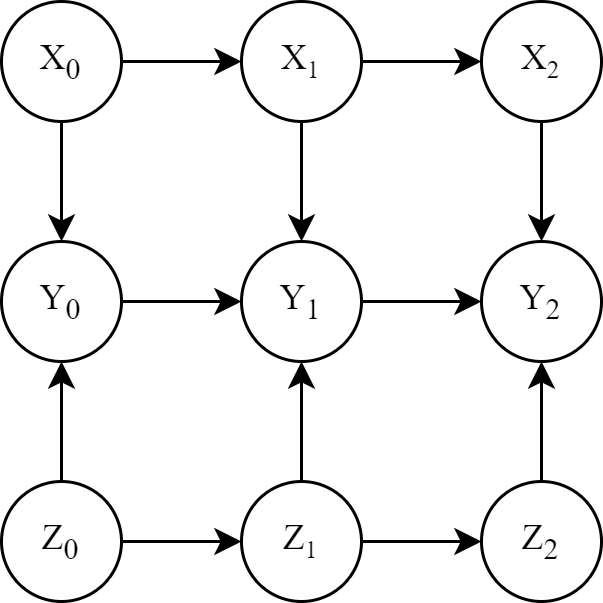

The diagram above was exported from draw.io. Its source (the exported page's mxGraphModel, read from the mxfile embedded in the PNG):
<mxGraphModel dx="2072" dy="1057" grid="1" gridSize="10" guides="1" tooltips="1" connect="1" arrows="1" fold="1" page="1" pageScale="1" pageWidth="1169" pageHeight="827" math="0" shadow="0">
  <root>
    <mxCell id="0" />
    <mxCell id="1" parent="0" />
    <mxCell id="afa9XeTTt6apuXpqyMkC-57" style="edgeStyle=orthogonalEdgeStyle;rounded=0;orthogonalLoop=1;jettySize=auto;html=1;entryX=0;entryY=0.5;entryDx=0;entryDy=0;fontFamily=Times New Roman;fontSize=19;" parent="1" edge="1">
      <mxGeometry relative="1" as="geometry">
        <mxPoint x="690" y="650" as="sourcePoint" />
      </mxGeometry>
    </mxCell>
    <mxCell id="afa9XeTTt6apuXpqyMkC-58" style="edgeStyle=orthogonalEdgeStyle;rounded=0;orthogonalLoop=1;jettySize=auto;html=1;exitX=1;exitY=0.5;exitDx=0;exitDy=0;fontFamily=Times New Roman;fontSize=19;" parent="1" edge="1">
      <mxGeometry relative="1" as="geometry">
        <mxPoint x="770" y="650" as="sourcePoint" />
      </mxGeometry>
    </mxCell>
    <mxCell id="XBBG8q-HIDOY04DPMHgR-22" style="edgeStyle=orthogonalEdgeStyle;rounded=0;orthogonalLoop=1;jettySize=auto;html=1;entryX=0;entryY=0.5;entryDx=0;entryDy=0;fontFamily=Times New Roman;fontSize=19;" parent="1" edge="1">
      <mxGeometry relative="1" as="geometry">
        <mxPoint x="850" y="840" as="sourcePoint" />
      </mxGeometry>
    </mxCell>
    <mxCell id="XBBG8q-HIDOY04DPMHgR-23" style="edgeStyle=orthogonalEdgeStyle;rounded=0;orthogonalLoop=1;jettySize=auto;html=1;exitX=1;exitY=0.5;exitDx=0;exitDy=0;fontFamily=Times New Roman;fontSize=19;" parent="1" edge="1">
      <mxGeometry relative="1" as="geometry">
        <mxPoint x="930" y="840" as="sourcePoint" />
      </mxGeometry>
    </mxCell>
    <mxCell id="XBBG8q-HIDOY04DPMHgR-49" style="edgeStyle=orthogonalEdgeStyle;rounded=0;orthogonalLoop=1;jettySize=auto;html=1;exitX=1;exitY=0.5;exitDx=0;exitDy=0;fontFamily=Times New Roman;fontSize=19;" edge="1" parent="1" source="XBBG8q-HIDOY04DPMHgR-51" target="XBBG8q-HIDOY04DPMHgR-54">
      <mxGeometry relative="1" as="geometry" />
    </mxCell>
    <mxCell id="XBBG8q-HIDOY04DPMHgR-50" style="edgeStyle=orthogonalEdgeStyle;rounded=0;orthogonalLoop=1;jettySize=auto;html=1;entryX=0.5;entryY=0;entryDx=0;entryDy=0;fontFamily=Times New Roman;fontSize=19;" edge="1" parent="1" source="XBBG8q-HIDOY04DPMHgR-51">
      <mxGeometry relative="1" as="geometry">
        <mxPoint x="319.9999999999998" y="390" as="targetPoint" />
      </mxGeometry>
    </mxCell>
    <mxCell id="XBBG8q-HIDOY04DPMHgR-51" value="&lt;font face=&quot;Times New Roman&quot;&gt;X&lt;sub&gt;0&lt;/sub&gt;&lt;/font&gt;" style="ellipse;whiteSpace=wrap;html=1;aspect=fixed;fillColor=none;" vertex="1" parent="1">
      <mxGeometry x="300" y="310" width="40" height="40" as="geometry" />
    </mxCell>
    <mxCell id="XBBG8q-HIDOY04DPMHgR-52" style="edgeStyle=orthogonalEdgeStyle;rounded=0;orthogonalLoop=1;jettySize=auto;html=1;exitX=1;exitY=0.5;exitDx=0;exitDy=0;entryX=0;entryY=0.5;entryDx=0;entryDy=0;fontFamily=Times New Roman;fontSize=19;" edge="1" parent="1" source="XBBG8q-HIDOY04DPMHgR-54" target="XBBG8q-HIDOY04DPMHgR-56">
      <mxGeometry relative="1" as="geometry" />
    </mxCell>
    <mxCell id="XBBG8q-HIDOY04DPMHgR-53" style="edgeStyle=orthogonalEdgeStyle;rounded=0;orthogonalLoop=1;jettySize=auto;html=1;entryX=0.5;entryY=0;entryDx=0;entryDy=0;fontFamily=Times New Roman;fontSize=19;" edge="1" parent="1" source="XBBG8q-HIDOY04DPMHgR-54">
      <mxGeometry relative="1" as="geometry">
        <mxPoint x="399.9999999999998" y="390" as="targetPoint" />
      </mxGeometry>
    </mxCell>
    <mxCell id="XBBG8q-HIDOY04DPMHgR-54" value="&lt;font face=&quot;Times New Roman&quot;&gt;X&lt;span style=&quot;font-size: 10px;&quot;&gt;&lt;sub&gt;1&lt;/sub&gt;&lt;/span&gt;&lt;/font&gt;" style="ellipse;whiteSpace=wrap;html=1;aspect=fixed;fillColor=none;" vertex="1" parent="1">
      <mxGeometry x="380" y="310" width="40" height="40" as="geometry" />
    </mxCell>
    <mxCell id="XBBG8q-HIDOY04DPMHgR-55" style="edgeStyle=orthogonalEdgeStyle;rounded=0;orthogonalLoop=1;jettySize=auto;html=1;exitX=0.5;exitY=1;exitDx=0;exitDy=0;entryX=0.5;entryY=0;entryDx=0;entryDy=0;fontFamily=Times New Roman;fontSize=19;" edge="1" parent="1" source="XBBG8q-HIDOY04DPMHgR-56">
      <mxGeometry relative="1" as="geometry">
        <mxPoint x="479.9999999999998" y="390" as="targetPoint" />
      </mxGeometry>
    </mxCell>
    <mxCell id="XBBG8q-HIDOY04DPMHgR-56" value="&lt;font face=&quot;Times New Roman&quot;&gt;X&lt;span style=&quot;font-size: 10px;&quot;&gt;&lt;sub&gt;2&lt;/sub&gt;&lt;/span&gt;&lt;/font&gt;" style="ellipse;whiteSpace=wrap;html=1;aspect=fixed;fillColor=none;" vertex="1" parent="1">
      <mxGeometry x="460" y="310" width="40" height="40" as="geometry" />
    </mxCell>
    <mxCell id="XBBG8q-HIDOY04DPMHgR-57" style="edgeStyle=orthogonalEdgeStyle;rounded=0;orthogonalLoop=1;jettySize=auto;html=1;entryX=0;entryY=0.5;entryDx=0;entryDy=0;fontFamily=Times New Roman;fontSize=19;" edge="1" parent="1">
      <mxGeometry relative="1" as="geometry">
        <mxPoint x="339.9999999999998" y="410" as="sourcePoint" />
      </mxGeometry>
    </mxCell>
    <mxCell id="XBBG8q-HIDOY04DPMHgR-58" style="edgeStyle=orthogonalEdgeStyle;rounded=0;orthogonalLoop=1;jettySize=auto;html=1;exitX=0.5;exitY=1;exitDx=0;exitDy=0;entryX=0.5;entryY=0;entryDx=0;entryDy=0;fontFamily=Times New Roman;fontSize=19;startArrow=classic;startFill=1;endArrow=none;endFill=0;" edge="1" parent="1">
      <mxGeometry relative="1" as="geometry">
        <mxPoint x="319.9999999999998" y="430" as="sourcePoint" />
        <mxPoint x="319.9999999999998" y="470" as="targetPoint" />
      </mxGeometry>
    </mxCell>
    <mxCell id="XBBG8q-HIDOY04DPMHgR-59" style="edgeStyle=orthogonalEdgeStyle;rounded=0;orthogonalLoop=1;jettySize=auto;html=1;exitX=1;exitY=0.5;exitDx=0;exitDy=0;fontFamily=Times New Roman;fontSize=19;" edge="1" parent="1">
      <mxGeometry relative="1" as="geometry">
        <mxPoint x="419.9999999999998" y="410" as="sourcePoint" />
      </mxGeometry>
    </mxCell>
    <mxCell id="XBBG8q-HIDOY04DPMHgR-60" style="edgeStyle=orthogonalEdgeStyle;rounded=0;orthogonalLoop=1;jettySize=auto;html=1;exitX=0.5;exitY=1;exitDx=0;exitDy=0;entryX=0.5;entryY=0;entryDx=0;entryDy=0;fontFamily=Times New Roman;fontSize=19;startArrow=classic;startFill=1;endArrow=none;endFill=0;" edge="1" parent="1">
      <mxGeometry relative="1" as="geometry">
        <mxPoint x="399.9999999999998" y="430" as="sourcePoint" />
        <mxPoint x="399.9999999999998" y="470" as="targetPoint" />
      </mxGeometry>
    </mxCell>
    <mxCell id="XBBG8q-HIDOY04DPMHgR-61" style="edgeStyle=orthogonalEdgeStyle;rounded=0;orthogonalLoop=1;jettySize=auto;html=1;exitX=0.5;exitY=1;exitDx=0;exitDy=0;entryX=0.5;entryY=0;entryDx=0;entryDy=0;fontFamily=Times New Roman;fontSize=19;startArrow=classic;startFill=1;endArrow=none;endFill=0;" edge="1" parent="1">
      <mxGeometry relative="1" as="geometry">
        <mxPoint x="479.9999999999998" y="430" as="sourcePoint" />
        <mxPoint x="479.9999999999998" y="470" as="targetPoint" />
      </mxGeometry>
    </mxCell>
    <mxCell id="XBBG8q-HIDOY04DPMHgR-62" style="edgeStyle=orthogonalEdgeStyle;rounded=0;orthogonalLoop=1;jettySize=auto;html=1;exitX=1;exitY=0.5;exitDx=0;exitDy=0;entryX=0;entryY=0.5;entryDx=0;entryDy=0;fontFamily=Times New Roman;fontSize=19;" edge="1" parent="1">
      <mxGeometry relative="1" as="geometry">
        <mxPoint x="340.00000000001614" y="490" as="sourcePoint" />
        <mxPoint x="379.9999999999998" y="490" as="targetPoint" />
      </mxGeometry>
    </mxCell>
    <mxCell id="XBBG8q-HIDOY04DPMHgR-63" style="edgeStyle=orthogonalEdgeStyle;rounded=0;orthogonalLoop=1;jettySize=auto;html=1;entryX=0;entryY=0.5;entryDx=0;entryDy=0;fontFamily=Times New Roman;fontSize=19;" edge="1" parent="1">
      <mxGeometry relative="1" as="geometry">
        <mxPoint x="419.9999999999998" y="490" as="sourcePoint" />
        <mxPoint x="459.9999999999998" y="490" as="targetPoint" />
      </mxGeometry>
    </mxCell>
    <mxCell id="XBBG8q-HIDOY04DPMHgR-64" style="edgeStyle=orthogonalEdgeStyle;rounded=0;orthogonalLoop=1;jettySize=auto;html=1;entryX=0;entryY=0.5;entryDx=0;entryDy=0;fontFamily=Times New Roman;fontSize=19;" edge="1" parent="1">
      <mxGeometry relative="1" as="geometry">
        <mxPoint x="590" y="880" as="sourcePoint" />
      </mxGeometry>
    </mxCell>
    <mxCell id="XBBG8q-HIDOY04DPMHgR-65" style="edgeStyle=orthogonalEdgeStyle;rounded=0;orthogonalLoop=1;jettySize=auto;html=1;exitX=1;exitY=0.5;exitDx=0;exitDy=0;fontFamily=Times New Roman;fontSize=19;" edge="1" parent="1">
      <mxGeometry relative="1" as="geometry">
        <mxPoint x="670" y="880" as="sourcePoint" />
      </mxGeometry>
    </mxCell>
    <mxCell id="XBBG8q-HIDOY04DPMHgR-66" value="&lt;span style=&quot;border-color: var(--border-color);&quot;&gt;&lt;span style=&quot;font-size: 12px;&quot;&gt;Z&lt;/span&gt;&lt;sub&gt;0&lt;/sub&gt;&lt;/span&gt;" style="ellipse;whiteSpace=wrap;html=1;aspect=fixed;fontFamily=Times New Roman;fillColor=none;" vertex="1" parent="1">
      <mxGeometry x="300" y="470" width="40" height="40" as="geometry" />
    </mxCell>
    <mxCell id="XBBG8q-HIDOY04DPMHgR-67" value="Z&lt;span style=&quot;font-size: 10px;&quot;&gt;&lt;sub&gt;1&lt;/sub&gt;&lt;/span&gt;" style="ellipse;whiteSpace=wrap;html=1;aspect=fixed;fontFamily=Times New Roman;fillColor=none;" vertex="1" parent="1">
      <mxGeometry x="380" y="470" width="40" height="40" as="geometry" />
    </mxCell>
    <mxCell id="XBBG8q-HIDOY04DPMHgR-68" value="Z&lt;sub&gt;2&lt;/sub&gt;" style="ellipse;whiteSpace=wrap;html=1;aspect=fixed;fontFamily=Times New Roman;fillColor=none;" vertex="1" parent="1">
      <mxGeometry x="460" y="470" width="40" height="40" as="geometry" />
    </mxCell>
    <mxCell id="XBBG8q-HIDOY04DPMHgR-69" value="Y&lt;sub&gt;2&lt;/sub&gt;" style="ellipse;whiteSpace=wrap;html=1;aspect=fixed;fontFamily=Times New Roman;fillColor=none;" vertex="1" parent="1">
      <mxGeometry x="460" y="390" width="40" height="40" as="geometry" />
    </mxCell>
    <mxCell id="XBBG8q-HIDOY04DPMHgR-70" style="edgeStyle=none;rounded=0;orthogonalLoop=1;jettySize=auto;html=1;exitX=1;exitY=0.5;exitDx=0;exitDy=0;startArrow=none;startFill=0;endArrow=classic;endFill=1;" edge="1" parent="1" source="XBBG8q-HIDOY04DPMHgR-71" target="XBBG8q-HIDOY04DPMHgR-73">
      <mxGeometry relative="1" as="geometry" />
    </mxCell>
    <mxCell id="XBBG8q-HIDOY04DPMHgR-71" value="&lt;span style=&quot;border-color: var(--border-color);&quot;&gt;&lt;span style=&quot;font-size: 12px;&quot;&gt;Y&lt;/span&gt;&lt;sub&gt;0&lt;/sub&gt;&lt;/span&gt;" style="ellipse;whiteSpace=wrap;html=1;aspect=fixed;fontFamily=Times New Roman;fillColor=none;" vertex="1" parent="1">
      <mxGeometry x="300" y="390" width="40" height="40" as="geometry" />
    </mxCell>
    <mxCell id="XBBG8q-HIDOY04DPMHgR-72" style="edgeStyle=none;rounded=0;orthogonalLoop=1;jettySize=auto;html=1;exitX=1;exitY=0.5;exitDx=0;exitDy=0;startArrow=none;startFill=0;endArrow=classic;endFill=1;" edge="1" parent="1" source="XBBG8q-HIDOY04DPMHgR-73" target="XBBG8q-HIDOY04DPMHgR-69">
      <mxGeometry relative="1" as="geometry" />
    </mxCell>
    <mxCell id="XBBG8q-HIDOY04DPMHgR-73" value="Y&lt;sub&gt;1&lt;/sub&gt;" style="ellipse;whiteSpace=wrap;html=1;aspect=fixed;fontFamily=Times New Roman;fillColor=none;" vertex="1" parent="1">
      <mxGeometry x="380" y="390" width="40" height="40" as="geometry" />
    </mxCell>
  </root>
</mxGraphModel>